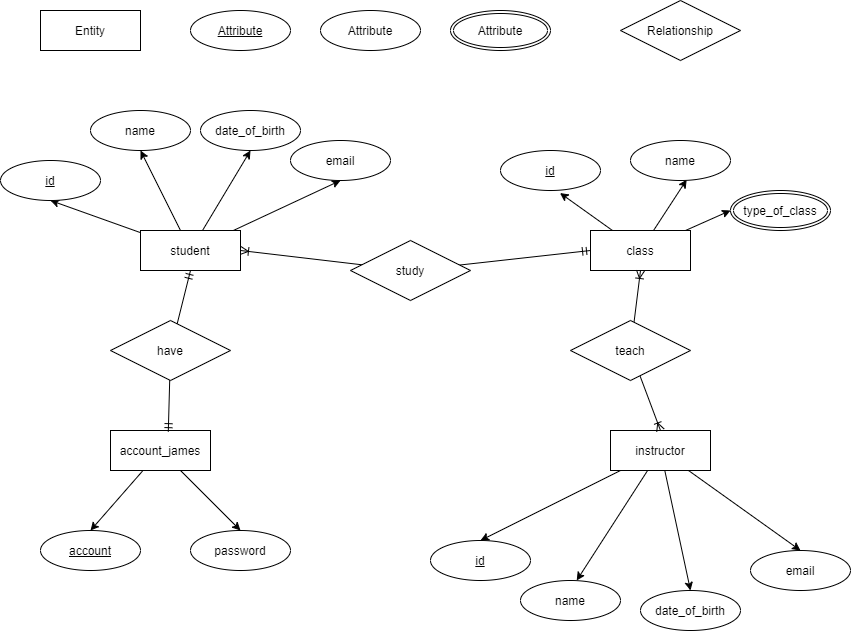

The diagram above was exported from draw.io. Its source (the exported page's mxGraphModel, read from the mxfile embedded in the PNG):
<mxGraphModel dx="868" dy="544" grid="1" gridSize="10" guides="1" tooltips="1" connect="1" arrows="1" fold="1" page="1" pageScale="1" pageWidth="850" pageHeight="1100" math="0" shadow="0" extFonts="Permanent Marker^https://fonts.googleapis.com/css?family=Permanent+Marker">
  <root>
    <mxCell id="0" />
    <mxCell id="1" parent="0" />
    <mxCell id="4znOWKWTN7zqr9lMHzQf-1" value="Entity" style="whiteSpace=wrap;html=1;align=center;" vertex="1" parent="1">
      <mxGeometry x="40" y="40" width="100" height="40" as="geometry" />
    </mxCell>
    <mxCell id="4znOWKWTN7zqr9lMHzQf-2" value="Attribute" style="ellipse;whiteSpace=wrap;html=1;align=center;" vertex="1" parent="1">
      <mxGeometry x="320" y="40" width="100" height="40" as="geometry" />
    </mxCell>
    <mxCell id="4znOWKWTN7zqr9lMHzQf-3" value="Attribute" style="ellipse;whiteSpace=wrap;html=1;align=center;fontStyle=4;" vertex="1" parent="1">
      <mxGeometry x="190" y="40" width="100" height="40" as="geometry" />
    </mxCell>
    <mxCell id="4znOWKWTN7zqr9lMHzQf-4" value="Attribute" style="ellipse;shape=doubleEllipse;margin=3;whiteSpace=wrap;html=1;align=center;" vertex="1" parent="1">
      <mxGeometry x="450" y="40" width="100" height="40" as="geometry" />
    </mxCell>
    <mxCell id="4znOWKWTN7zqr9lMHzQf-5" value="Relationship" style="shape=rhombus;perimeter=rhombusPerimeter;whiteSpace=wrap;html=1;align=center;" vertex="1" parent="1">
      <mxGeometry x="620" y="30" width="120" height="60" as="geometry" />
    </mxCell>
    <mxCell id="4znOWKWTN7zqr9lMHzQf-15" style="rounded=0;orthogonalLoop=1;jettySize=auto;html=1;entryX=0.5;entryY=1;entryDx=0;entryDy=0;" edge="1" parent="1" source="4znOWKWTN7zqr9lMHzQf-6" target="4znOWKWTN7zqr9lMHzQf-11">
      <mxGeometry relative="1" as="geometry" />
    </mxCell>
    <mxCell id="4znOWKWTN7zqr9lMHzQf-16" style="rounded=0;orthogonalLoop=1;jettySize=auto;html=1;entryX=0.5;entryY=1;entryDx=0;entryDy=0;" edge="1" parent="1" source="4znOWKWTN7zqr9lMHzQf-6" target="4znOWKWTN7zqr9lMHzQf-12">
      <mxGeometry relative="1" as="geometry" />
    </mxCell>
    <mxCell id="4znOWKWTN7zqr9lMHzQf-17" style="rounded=0;orthogonalLoop=1;jettySize=auto;html=1;entryX=0.5;entryY=1;entryDx=0;entryDy=0;" edge="1" parent="1" source="4znOWKWTN7zqr9lMHzQf-6" target="4znOWKWTN7zqr9lMHzQf-13">
      <mxGeometry relative="1" as="geometry" />
    </mxCell>
    <mxCell id="4znOWKWTN7zqr9lMHzQf-18" style="rounded=0;orthogonalLoop=1;jettySize=auto;html=1;entryX=0.5;entryY=1;entryDx=0;entryDy=0;" edge="1" parent="1" source="4znOWKWTN7zqr9lMHzQf-6" target="4znOWKWTN7zqr9lMHzQf-14">
      <mxGeometry relative="1" as="geometry" />
    </mxCell>
    <mxCell id="4znOWKWTN7zqr9lMHzQf-6" value="student" style="whiteSpace=wrap;html=1;align=center;" vertex="1" parent="1">
      <mxGeometry x="140" y="260" width="100" height="40" as="geometry" />
    </mxCell>
    <mxCell id="4znOWKWTN7zqr9lMHzQf-21" style="edgeStyle=none;rounded=0;orthogonalLoop=1;jettySize=auto;html=1;entryX=0.595;entryY=1.063;entryDx=0;entryDy=0;entryPerimeter=0;" edge="1" parent="1" source="4znOWKWTN7zqr9lMHzQf-7" target="4znOWKWTN7zqr9lMHzQf-20">
      <mxGeometry relative="1" as="geometry" />
    </mxCell>
    <mxCell id="4znOWKWTN7zqr9lMHzQf-22" style="edgeStyle=none;rounded=0;orthogonalLoop=1;jettySize=auto;html=1;entryX=0.562;entryY=0.979;entryDx=0;entryDy=0;entryPerimeter=0;" edge="1" parent="1" source="4znOWKWTN7zqr9lMHzQf-7" target="4znOWKWTN7zqr9lMHzQf-19">
      <mxGeometry relative="1" as="geometry" />
    </mxCell>
    <mxCell id="4znOWKWTN7zqr9lMHzQf-45" style="edgeStyle=none;rounded=0;orthogonalLoop=1;jettySize=auto;html=1;entryX=0;entryY=0.5;entryDx=0;entryDy=0;endArrow=classic;endFill=1;" edge="1" parent="1" source="4znOWKWTN7zqr9lMHzQf-7" target="4znOWKWTN7zqr9lMHzQf-44">
      <mxGeometry relative="1" as="geometry" />
    </mxCell>
    <mxCell id="4znOWKWTN7zqr9lMHzQf-7" value="class" style="whiteSpace=wrap;html=1;align=center;" vertex="1" parent="1">
      <mxGeometry x="590" y="260" width="100" height="40" as="geometry" />
    </mxCell>
    <mxCell id="4znOWKWTN7zqr9lMHzQf-27" style="edgeStyle=none;rounded=0;orthogonalLoop=1;jettySize=auto;html=1;entryX=0.5;entryY=0;entryDx=0;entryDy=0;" edge="1" parent="1" source="4znOWKWTN7zqr9lMHzQf-9" target="4znOWKWTN7zqr9lMHzQf-23">
      <mxGeometry relative="1" as="geometry" />
    </mxCell>
    <mxCell id="4znOWKWTN7zqr9lMHzQf-28" style="edgeStyle=none;rounded=0;orthogonalLoop=1;jettySize=auto;html=1;entryX=0.562;entryY=0;entryDx=0;entryDy=0;entryPerimeter=0;" edge="1" parent="1" source="4znOWKWTN7zqr9lMHzQf-9" target="4znOWKWTN7zqr9lMHzQf-24">
      <mxGeometry relative="1" as="geometry" />
    </mxCell>
    <mxCell id="4znOWKWTN7zqr9lMHzQf-29" style="edgeStyle=none;rounded=0;orthogonalLoop=1;jettySize=auto;html=1;entryX=0.5;entryY=0;entryDx=0;entryDy=0;" edge="1" parent="1" source="4znOWKWTN7zqr9lMHzQf-9" target="4znOWKWTN7zqr9lMHzQf-25">
      <mxGeometry relative="1" as="geometry" />
    </mxCell>
    <mxCell id="4znOWKWTN7zqr9lMHzQf-30" style="edgeStyle=none;rounded=0;orthogonalLoop=1;jettySize=auto;html=1;entryX=0.5;entryY=0;entryDx=0;entryDy=0;" edge="1" parent="1" source="4znOWKWTN7zqr9lMHzQf-9" target="4znOWKWTN7zqr9lMHzQf-26">
      <mxGeometry relative="1" as="geometry" />
    </mxCell>
    <mxCell id="4znOWKWTN7zqr9lMHzQf-9" value="instructor" style="whiteSpace=wrap;html=1;align=center;" vertex="1" parent="1">
      <mxGeometry x="610" y="460" width="100" height="40" as="geometry" />
    </mxCell>
    <mxCell id="4znOWKWTN7zqr9lMHzQf-33" style="edgeStyle=none;rounded=0;orthogonalLoop=1;jettySize=auto;html=1;entryX=0.5;entryY=0;entryDx=0;entryDy=0;" edge="1" parent="1" source="4znOWKWTN7zqr9lMHzQf-10" target="4znOWKWTN7zqr9lMHzQf-31">
      <mxGeometry relative="1" as="geometry" />
    </mxCell>
    <mxCell id="4znOWKWTN7zqr9lMHzQf-34" style="edgeStyle=none;rounded=0;orthogonalLoop=1;jettySize=auto;html=1;entryX=0.5;entryY=0;entryDx=0;entryDy=0;" edge="1" parent="1" source="4znOWKWTN7zqr9lMHzQf-10" target="4znOWKWTN7zqr9lMHzQf-32">
      <mxGeometry relative="1" as="geometry" />
    </mxCell>
    <mxCell id="4znOWKWTN7zqr9lMHzQf-10" value="account_james" style="whiteSpace=wrap;html=1;align=center;" vertex="1" parent="1">
      <mxGeometry x="110" y="460" width="100" height="40" as="geometry" />
    </mxCell>
    <mxCell id="4znOWKWTN7zqr9lMHzQf-11" value="id" style="ellipse;whiteSpace=wrap;html=1;align=center;fontStyle=4;" vertex="1" parent="1">
      <mxGeometry y="190" width="100" height="40" as="geometry" />
    </mxCell>
    <mxCell id="4znOWKWTN7zqr9lMHzQf-12" value="name" style="ellipse;whiteSpace=wrap;html=1;align=center;" vertex="1" parent="1">
      <mxGeometry x="90" y="140" width="100" height="40" as="geometry" />
    </mxCell>
    <mxCell id="4znOWKWTN7zqr9lMHzQf-13" value="date_of_birth" style="ellipse;whiteSpace=wrap;html=1;align=center;" vertex="1" parent="1">
      <mxGeometry x="200" y="140" width="100" height="40" as="geometry" />
    </mxCell>
    <mxCell id="4znOWKWTN7zqr9lMHzQf-14" value="email" style="ellipse;whiteSpace=wrap;html=1;align=center;" vertex="1" parent="1">
      <mxGeometry x="290" y="170" width="100" height="40" as="geometry" />
    </mxCell>
    <mxCell id="4znOWKWTN7zqr9lMHzQf-19" value="name" style="ellipse;whiteSpace=wrap;html=1;align=center;" vertex="1" parent="1">
      <mxGeometry x="630" y="170" width="100" height="40" as="geometry" />
    </mxCell>
    <mxCell id="4znOWKWTN7zqr9lMHzQf-20" value="id" style="ellipse;whiteSpace=wrap;html=1;align=center;fontStyle=4;" vertex="1" parent="1">
      <mxGeometry x="500" y="180" width="100" height="40" as="geometry" />
    </mxCell>
    <mxCell id="4znOWKWTN7zqr9lMHzQf-23" value="id" style="ellipse;whiteSpace=wrap;html=1;align=center;fontStyle=4;" vertex="1" parent="1">
      <mxGeometry x="430" y="570" width="100" height="40" as="geometry" />
    </mxCell>
    <mxCell id="4znOWKWTN7zqr9lMHzQf-24" value="name" style="ellipse;whiteSpace=wrap;html=1;align=center;" vertex="1" parent="1">
      <mxGeometry x="520" y="610" width="100" height="40" as="geometry" />
    </mxCell>
    <mxCell id="4znOWKWTN7zqr9lMHzQf-25" value="date_of_birth" style="ellipse;whiteSpace=wrap;html=1;align=center;" vertex="1" parent="1">
      <mxGeometry x="640" y="620" width="100" height="40" as="geometry" />
    </mxCell>
    <mxCell id="4znOWKWTN7zqr9lMHzQf-26" value="email" style="ellipse;whiteSpace=wrap;html=1;align=center;" vertex="1" parent="1">
      <mxGeometry x="750" y="580" width="100" height="40" as="geometry" />
    </mxCell>
    <mxCell id="4znOWKWTN7zqr9lMHzQf-31" value="account" style="ellipse;whiteSpace=wrap;html=1;align=center;fontStyle=4;" vertex="1" parent="1">
      <mxGeometry x="40" y="560" width="100" height="40" as="geometry" />
    </mxCell>
    <mxCell id="4znOWKWTN7zqr9lMHzQf-32" value="password" style="ellipse;whiteSpace=wrap;html=1;align=center;" vertex="1" parent="1">
      <mxGeometry x="190" y="560" width="100" height="40" as="geometry" />
    </mxCell>
    <mxCell id="4znOWKWTN7zqr9lMHzQf-36" style="edgeStyle=none;rounded=0;orthogonalLoop=1;jettySize=auto;html=1;entryX=1;entryY=0.5;entryDx=0;entryDy=0;endArrow=ERoneToMany;endFill=0;" edge="1" parent="1" source="4znOWKWTN7zqr9lMHzQf-35" target="4znOWKWTN7zqr9lMHzQf-6">
      <mxGeometry relative="1" as="geometry" />
    </mxCell>
    <mxCell id="4znOWKWTN7zqr9lMHzQf-37" style="edgeStyle=none;rounded=0;orthogonalLoop=1;jettySize=auto;html=1;entryX=0;entryY=0.5;entryDx=0;entryDy=0;endArrow=ERmandOne;endFill=0;" edge="1" parent="1" source="4znOWKWTN7zqr9lMHzQf-35" target="4znOWKWTN7zqr9lMHzQf-7">
      <mxGeometry relative="1" as="geometry" />
    </mxCell>
    <mxCell id="4znOWKWTN7zqr9lMHzQf-35" value="study" style="shape=rhombus;perimeter=rhombusPerimeter;whiteSpace=wrap;html=1;align=center;" vertex="1" parent="1">
      <mxGeometry x="350" y="270" width="120" height="60" as="geometry" />
    </mxCell>
    <mxCell id="4znOWKWTN7zqr9lMHzQf-39" style="edgeStyle=none;rounded=0;orthogonalLoop=1;jettySize=auto;html=1;entryX=0.5;entryY=1;entryDx=0;entryDy=0;endArrow=ERmandOne;endFill=0;" edge="1" parent="1" source="4znOWKWTN7zqr9lMHzQf-38" target="4znOWKWTN7zqr9lMHzQf-6">
      <mxGeometry relative="1" as="geometry" />
    </mxCell>
    <mxCell id="4znOWKWTN7zqr9lMHzQf-40" style="edgeStyle=none;rounded=0;orthogonalLoop=1;jettySize=auto;html=1;entryX=0.578;entryY=0.029;entryDx=0;entryDy=0;entryPerimeter=0;endArrow=ERmandOne;endFill=0;" edge="1" parent="1" source="4znOWKWTN7zqr9lMHzQf-38" target="4znOWKWTN7zqr9lMHzQf-10">
      <mxGeometry relative="1" as="geometry" />
    </mxCell>
    <mxCell id="4znOWKWTN7zqr9lMHzQf-38" value="have" style="shape=rhombus;perimeter=rhombusPerimeter;whiteSpace=wrap;html=1;align=center;" vertex="1" parent="1">
      <mxGeometry x="110" y="350" width="120" height="60" as="geometry" />
    </mxCell>
    <mxCell id="4znOWKWTN7zqr9lMHzQf-42" style="edgeStyle=none;rounded=0;orthogonalLoop=1;jettySize=auto;html=1;entryX=0.5;entryY=1;entryDx=0;entryDy=0;endArrow=ERoneToMany;endFill=0;" edge="1" parent="1" source="4znOWKWTN7zqr9lMHzQf-41" target="4znOWKWTN7zqr9lMHzQf-7">
      <mxGeometry relative="1" as="geometry" />
    </mxCell>
    <mxCell id="4znOWKWTN7zqr9lMHzQf-43" style="edgeStyle=none;rounded=0;orthogonalLoop=1;jettySize=auto;html=1;entryX=0.5;entryY=0;entryDx=0;entryDy=0;endArrow=ERoneToMany;endFill=0;" edge="1" parent="1" source="4znOWKWTN7zqr9lMHzQf-41" target="4znOWKWTN7zqr9lMHzQf-9">
      <mxGeometry relative="1" as="geometry" />
    </mxCell>
    <mxCell id="4znOWKWTN7zqr9lMHzQf-41" value="teach" style="shape=rhombus;perimeter=rhombusPerimeter;whiteSpace=wrap;html=1;align=center;" vertex="1" parent="1">
      <mxGeometry x="570" y="350" width="120" height="60" as="geometry" />
    </mxCell>
    <mxCell id="4znOWKWTN7zqr9lMHzQf-44" value="type_of_class" style="ellipse;shape=doubleEllipse;margin=3;whiteSpace=wrap;html=1;align=center;" vertex="1" parent="1">
      <mxGeometry x="730" y="220" width="100" height="40" as="geometry" />
    </mxCell>
  </root>
</mxGraphModel>